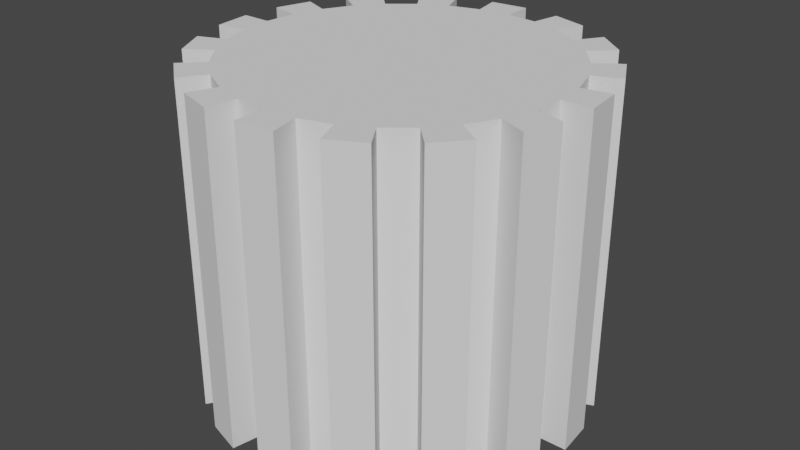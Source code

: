 # Source: pillar.blend  (saved by Blender 2.93.21; exported with 4.5.12 LTS)
import bpy
from mathutils import Matrix  # noqa: F401  (used for matrix-valued properties, if any)

bpy.ops.wm.read_factory_settings(use_empty=True)
scene = bpy.context.scene
scene.name = 'Scene'

# ---- collections
col_collection = bpy.data.collections.new('Collection'); scene.collection.children.link(col_collection)

# ---- world
world_world = bpy.data.worlds.new('World'); scene.world = world_world
world_world.use_nodes = True; world_world.node_tree.nodes.clear()
_N = world_world.node_tree.nodes; _L = world_world.node_tree.links
n0 = _N.new('ShaderNodeOutputWorld'); n0.name = 'World Output'; n0.location = (300, 300)
n1 = _N.new('ShaderNodeBackground'); n1.name = 'Background'; n1.location = (10, 300)
n1.inputs[0].default_value = (0.05088, 0.05088, 0.05088, 1.0)
_L.new(n1.outputs[0], n0.inputs[0])
n0.is_active_output = True
world_world.color = (0.05088, 0.05088, 0.05088)
world_world.use_sun_shadow = False
world_world.sun_shadow_jitter_overblur = 0.0

# ---- meshes
me_cylinder = bpy.data.meshes.new('Cylinder')
me_cylinder.from_pydata([(0.0, 1.0, -1.0), (0.0, 1.0, 1.0), (0.1951, 0.9808, -1.0), (0.1951, 0.9808, 1.0), (0.3827, 0.9239, -1.0), (0.3827, 0.9239, 1.0), (0.5556, 0.8315, -1.0), (0.5556, 0.8315, 1.0), (0.7071, 0.7071, -1.0), (0.7071, 0.7071, 1.0), (0.8315, 0.5556, -1.0), (0.8315, 0.5556, 1.0), (0.9239, 0.3827, -1.0), (0.9239, 0.3827, 1.0), (0.9808, 0.1951, -1.0), (0.9808, 0.1951, 1.0), (1.0, -4.371e-08, -1.0), (1.0, -4.371e-08, 1.0), (0.9808, -0.1951, -1.0), (0.9808, -0.1951, 1.0), (0.9239, -0.3827, -1.0), (0.9239, -0.3827, 1.0), (0.8315, -0.5556, -1.0), (0.8315, -0.5556, 1.0), (0.7071, -0.7071, -1.0), (0.7071, -0.7071, 1.0), (0.5556, -0.8315, -1.0), (0.5556, -0.8315, 1.0), (0.3827, -0.9239, -1.0), (0.3827, -0.9239, 1.0), (0.1951, -0.9808, -1.0), (0.1951, -0.9808, 1.0), (-8.742e-08, -1.0, -1.0), (-8.742e-08, -1.0, 1.0), (-0.1951, -0.9808, -1.0), (-0.1951, -0.9808, 1.0), (-0.3827, -0.9239, -1.0), (-0.3827, -0.9239, 1.0), (-0.5556, -0.8315, -1.0), (-0.5556, -0.8315, 1.0), (-0.7071, -0.7071, -1.0), (-0.7071, -0.7071, 1.0), (-0.8315, -0.5556, -1.0), (-0.8315, -0.5556, 1.0), (-0.9239, -0.3827, -1.0), (-0.9239, -0.3827, 1.0), (-0.9808, -0.1951, -1.0), (-0.9808, -0.1951, 1.0), (-1.0, 1.192e-08, -1.0), (-1.0, 1.192e-08, 1.0), (-0.9808, 0.1951, -1.0), (-0.9808, 0.1951, 1.0), (-0.9239, 0.3827, -1.0), (-0.9239, 0.3827, 1.0), (-0.8315, 0.5556, -1.0), (-0.8315, 0.5556, 1.0), (-0.7071, 0.7071, -1.0), (-0.7071, 0.7071, 1.0), (-0.5556, 0.8315, -1.0), (-0.5556, 0.8315, 1.0), (-0.3827, 0.9239, -1.0), (-0.3827, 0.9239, 1.0), (-0.1951, 0.9808, -1.0), (-0.1951, 0.9808, 1.0), (-1.238e-08, 1.181, -1.0), (-1.238e-08, 1.181, 1.0), (0.2304, 1.158, 1.0), (0.2304, 1.158, -1.0), (0.4519, 1.091, -1.0), (0.4519, 1.091, 1.0), (0.656, 0.9818, 1.0), (0.656, 0.9818, -1.0), (0.8349, 0.8349, -1.0), (0.8349, 0.8349, 1.0), (0.9818, 0.656, 1.0), (0.9818, 0.656, -1.0), (1.091, 0.4519, -1.0), (1.091, 0.4519, 1.0), (1.158, 0.2304, 1.0), (1.158, 0.2304, -1.0), (1.181, -4.858e-08, -1.0), (1.181, -4.858e-08, 1.0), (1.158, -0.2304, 1.0), (1.158, -0.2304, -1.0), (1.091, -0.4519, -1.0), (1.091, -0.4519, 1.0), (0.9818, -0.656, 1.0), (0.9818, -0.656, -1.0), (0.8349, -0.8349, -1.0), (0.8349, -0.8349, 1.0), (0.656, -0.9818, 1.0), (0.656, -0.9818, -1.0), (0.4519, -1.091, -1.0), (0.4519, -1.091, 1.0), (0.2304, -1.158, 1.0), (0.2304, -1.158, -1.0), (-1.156e-07, -1.181, -1.0), (-1.156e-07, -1.181, 1.0), (-0.2304, -1.158, 1.0), (-0.2304, -1.158, -1.0), (-0.4519, -1.091, -1.0), (-0.4519, -1.091, 1.0), (-0.656, -0.9818, 1.0), (-0.656, -0.9818, -1.0), (-0.8349, -0.8349, -1.0), (-0.8349, -0.8349, 1.0), (-0.9818, -0.656, 1.0), (-0.9818, -0.656, -1.0), (-1.091, -0.4519, -1.0), (-1.091, -0.4519, 1.0), (-1.158, -0.2304, 1.0), (-1.158, -0.2304, -1.0), (-1.181, 1.711e-08, -1.0), (-1.181, 1.711e-08, 1.0), (-1.158, 0.2304, 1.0), (-1.158, 0.2304, -1.0), (-1.091, 0.4519, -1.0), (-1.091, 0.4519, 1.0), (-0.9818, 0.656, 1.0), (-0.9818, 0.656, -1.0), (-0.8349, 0.8349, -1.0), (-0.8349, 0.8349, 1.0), (-0.656, 0.9818, 1.0), (-0.656, 0.9818, -1.0), (-0.4519, 1.091, -1.0), (-0.4519, 1.091, 1.0), (-0.2304, 1.158, 1.0), (-0.2304, 1.158, -1.0)], [], [(0, 1, 3, 2), (40, 38, 103, 104), (4, 5, 7, 6), (57, 56, 120, 121), (8, 9, 11, 10), (3, 5, 69, 66), (12, 13, 15, 14), (38, 39, 102, 103), (16, 17, 19, 18), (55, 57, 121, 118), (20, 21, 23, 22), (4, 2, 67, 68), (24, 25, 27, 26), (21, 20, 84, 85), (28, 29, 31, 30), (56, 54, 119, 120), (32, 33, 35, 34), (2, 3, 66, 67), (36, 37, 39, 38), (19, 21, 85, 82), (40, 41, 43, 42), (54, 55, 118, 119), (44, 45, 47, 46), (1, 0, 64, 65), (48, 49, 51, 50), (20, 18, 83, 84), (52, 53, 55, 54), (37, 36, 100, 101), (56, 57, 59, 58), (18, 19, 82, 83), (3, 1, 63, 61, 59, 57, 55, 53, 51, 49, 47, 45, 43, 41, 39, 37, 35, 33, 31, 29, 27, 25, 23, 21, 19, 17, 15, 13, 11, 9, 7, 5), (60, 61, 63, 62), (35, 37, 101, 98), (0, 2, 4, 6, 8, 10, 12, 14, 16, 18, 20, 22, 24, 26, 28, 30, 32, 34, 36, 38, 40, 42, 44, 46, 48, 50, 52, 54, 56, 58, 60, 62), (67, 66, 69, 68), (71, 70, 73, 72), (75, 74, 77, 76), (79, 78, 81, 80), (83, 82, 85, 84), (87, 86, 89, 88), (91, 90, 93, 92), (95, 94, 97, 96), (99, 98, 101, 100), (103, 102, 105, 104), (107, 106, 109, 108), (111, 110, 113, 112), (115, 114, 117, 116), (119, 118, 121, 120), (123, 122, 125, 124), (127, 126, 65, 64), (5, 4, 68, 69), (39, 41, 105, 102), (22, 23, 86, 87), (41, 40, 104, 105), (24, 22, 87, 88), (58, 59, 122, 123), (23, 25, 89, 86), (6, 7, 70, 71), (60, 58, 123, 124), (25, 24, 88, 89), (8, 6, 71, 72), (59, 61, 125, 122), (42, 43, 106, 107), (7, 9, 73, 70), (61, 60, 124, 125), (44, 42, 107, 108), (9, 8, 72, 73), (43, 45, 109, 106), (26, 27, 90, 91), (45, 44, 108, 109), (28, 26, 91, 92), (62, 63, 126, 127), (27, 29, 93, 90), (10, 11, 74, 75), (0, 62, 127, 64), (29, 28, 92, 93), (12, 10, 75, 76), (63, 1, 65, 126), (46, 47, 110, 111), (11, 13, 77, 74), (48, 46, 111, 112), (13, 12, 76, 77), (47, 49, 113, 110), (30, 31, 94, 95), (49, 48, 112, 113), (32, 30, 95, 96), (31, 33, 97, 94), (14, 15, 78, 79), (33, 32, 96, 97), (16, 14, 79, 80), (50, 51, 114, 115), (15, 17, 81, 78), (52, 50, 115, 116), (17, 16, 80, 81), (51, 53, 117, 114), (34, 35, 98, 99), (53, 52, 116, 117), (36, 34, 99, 100)])
_uv = me_cylinder.uv_layers.new(name='UVMap')
_uv.uv.foreach_set('vector', [7.705e-05, 0.4375, 0.1585, 0.4375, 0.1585, 0.453, 7.704e-05, 0.453, 0.2747, 0.1689, 0.289, 0.163, 0.2958, 0.1756, 0.2788, 0.1826, 7.704e-05, 0.5, 0.1585, 0.5, 0.1585, 0.5155, 7.705e-05, 0.5155, 0.1585, 0.3125, 7.703e-05, 0.3125, 7.704e-05, 0.2982, 0.1585, 0.2982, 7.704e-05, 0.5625, 0.1585, 0.5625, 0.1585, 0.578, 7.704e-05, 0.578, 0.1905, 0.3296, 0.2014, 0.3406, 0.1924, 0.3517, 0.1794, 0.3387, 7.704e-05, 0.625, 0.1585, 0.625, 0.1585, 0.6405, 7.703e-05, 0.6405, 7.706e-05, 0.0156, 0.1585, 0.0156, 0.1585, 0.02992, 7.706e-05, 0.02992, 7.704e-05, 0.6875, 0.1585, 0.6875, 0.1585, 0.703, 7.704e-05, 0.703, 0.1818, 0.2421, 0.1759, 0.2564, 0.1622, 0.2523, 0.1692, 0.2353, 7.704e-05, 0.75, 0.1585, 0.75, 0.1585, 0.7655, 7.703e-05, 0.7655, 0.2014, 0.03192, 0.1905, 0.0429, 0.1794, 0.03381, 0.1924, 0.02085, 7.703e-05, 0.8125, 0.1585, 0.8125, 0.1585, 0.828, 7.704e-05, 0.828, 0.1585, 0.75, 7.704e-05, 0.75, 7.704e-05, 0.7356, 0.1585, 0.7356, 7.702e-05, 0.8749, 0.1585, 0.8749, 0.1585, 0.8905, 7.703e-05, 0.8905, 0.1759, 0.1161, 0.1818, 0.1305, 0.1692, 0.1372, 0.1622, 0.1203, 7.702e-05, 0.9374, 0.1585, 0.9374, 0.1585, 0.953, 7.702e-05, 0.953, 7.704e-05, 0.453, 0.1585, 0.453, 0.1585, 0.4674, 7.704e-05, 0.4674, 7.706e-05, 7.702e-05, 0.1585, 7.708e-05, 0.1585, 0.0156, 7.706e-05, 0.0156, 0.3019, 0.3406, 0.3129, 0.3296, 0.324, 0.3387, 0.311, 0.3517, 7.705e-05, 0.06257, 0.1585, 0.06257, 0.1585, 0.07809, 7.705e-05, 0.07809, 7.704e-05, 0.2656, 0.1585, 0.2656, 0.1585, 0.2799, 7.703e-05, 0.2799, 7.704e-05, 0.1251, 0.1585, 0.1251, 0.1585, 0.1406, 7.705e-05, 0.1406, 0.1585, 0.4375, 7.705e-05, 0.4375, 7.704e-05, 0.4232, 0.1585, 0.4232, 7.705e-05, 0.1875, 0.1585, 0.1875, 0.1585, 0.2031, 7.704e-05, 0.2031, 0.3129, 0.0429, 0.3019, 0.03192, 0.311, 0.02085, 0.324, 0.03381, 7.704e-05, 0.25, 0.1585, 0.25, 0.1585, 0.2656, 7.704e-05, 0.2656, 0.1585, 0.9999, 7.703e-05, 0.9999, 7.702e-05, 0.9856, 0.1585, 0.9856, 7.703e-05, 0.3125, 0.1585, 0.3125, 0.1585, 0.3281, 7.704e-05, 0.3281, 7.704e-05, 0.703, 0.1585, 0.703, 0.1585, 0.7173, 7.703e-05, 0.7173, 0.1905, 0.3296, 0.1818, 0.3167, 0.1759, 0.3024, 0.1729, 0.2872, 0.1729, 0.2716, 0.1759, 0.2564, 0.1818, 0.2421, 0.1905, 0.2292, 0.2014, 0.2182, 0.2143, 0.2096, 0.2287, 0.2036, 0.2439, 0.2006, 0.2594, 0.2006, 0.2747, 0.2036, 0.289, 0.2096, 0.3019, 0.2182, 0.3129, 0.2292, 0.3215, 0.2421, 0.3275, 0.2564, 0.3305, 0.2716, 0.3305, 0.2872, 0.3275, 0.3024, 0.3215, 0.3167, 0.3129, 0.3296, 0.3019, 0.3406, 0.289, 0.3492, 0.2747, 0.3552, 0.2594, 0.3582, 0.2439, 0.3582, 0.2287, 0.3552, 0.2143, 0.3492, 0.2014, 0.3406, 7.704e-05, 0.375, 0.1585, 0.375, 0.1585, 0.3905, 7.704e-05, 0.3905, 0.3129, 0.2292, 0.3019, 0.2182, 0.311, 0.2071, 0.324, 0.2201, 0.1818, 0.05581, 0.1905, 0.0429, 0.2014, 0.03192, 0.2143, 0.0233, 0.2287, 0.01735, 0.2439, 0.01433, 0.2594, 0.01433, 0.2747, 0.01735, 0.289, 0.0233, 0.3019, 0.03192, 0.3129, 0.0429, 0.3215, 0.05581, 0.3275, 0.07015, 0.3305, 0.08537, 0.3305, 0.1009, 0.3275, 0.1161, 0.3215, 0.1305, 0.3129, 0.1434, 0.3019, 0.1544, 0.289, 0.163, 0.2747, 0.1689, 0.2594, 0.1719, 0.2439, 0.1719, 0.2287, 0.1689, 0.2143, 0.163, 0.2014, 0.1544, 0.1905, 0.1434, 0.1818, 0.1305, 0.1759, 0.1161, 0.1729, 0.1009, 0.1729, 0.08537, 0.1759, 0.07015, 7.704e-05, 0.4674, 0.1585, 0.4674, 0.1585, 0.4857, 7.704e-05, 0.4857, 7.704e-05, 0.5298, 0.1585, 0.5298, 0.1585, 0.5482, 7.704e-05, 0.5482, 7.705e-05, 0.5923, 0.1585, 0.5923, 0.1585, 0.6107, 7.704e-05, 0.6107, 7.704e-05, 0.6548, 0.1585, 0.6548, 0.1585, 0.6732, 7.705e-05, 0.6732, 7.703e-05, 0.7173, 0.1585, 0.7173, 0.1585, 0.7356, 7.704e-05, 0.7356, 7.704e-05, 0.7798, 0.1585, 0.7798, 0.1585, 0.7981, 7.703e-05, 0.7981, 7.703e-05, 0.8423, 0.1585, 0.8423, 0.1585, 0.8606, 7.703e-05, 0.8606, 7.702e-05, 0.9048, 0.1585, 0.9048, 0.1585, 0.9231, 7.703e-05, 0.9231, 7.703e-05, 0.9673, 0.1585, 0.9673, 0.1585, 0.9856, 7.702e-05, 0.9856, 7.706e-05, 0.02992, 0.1585, 0.02992, 0.1585, 0.04825, 7.706e-05, 0.04825, 7.705e-05, 0.09241, 0.1585, 0.09241, 0.1585, 0.1107, 7.705e-05, 0.1107, 7.705e-05, 0.1549, 0.1585, 0.1549, 0.1585, 0.1732, 7.705e-05, 0.1732, 7.704e-05, 0.2174, 0.1585, 0.2174, 0.1585, 0.2357, 7.704e-05, 0.2357, 7.703e-05, 0.2799, 0.1585, 0.2799, 0.1585, 0.2982, 7.704e-05, 0.2982, 7.703e-05, 0.3424, 0.1585, 0.3424, 0.1585, 0.3607, 7.704e-05, 0.3607, 7.704e-05, 0.4049, 0.1585, 0.4049, 0.1585, 0.4232, 7.704e-05, 0.4232, 0.1585, 0.5, 7.704e-05, 0.5, 7.704e-05, 0.4857, 0.1585, 0.4857, 0.289, 0.2096, 0.2747, 0.2036, 0.2788, 0.1899, 0.2958, 0.1969, 7.703e-05, 0.7655, 0.1585, 0.7655, 0.1585, 0.7798, 7.704e-05, 0.7798, 0.1585, 0.06257, 7.705e-05, 0.06257, 7.706e-05, 0.04825, 0.1585, 0.04825, 0.3275, 0.07015, 0.3215, 0.05581, 0.3341, 0.04906, 0.3412, 0.06599, 7.704e-05, 0.3281, 0.1585, 0.3281, 0.1585, 0.3424, 7.703e-05, 0.3424, 0.3215, 0.3167, 0.3275, 0.3024, 0.3412, 0.3066, 0.3341, 0.3235, 7.705e-05, 0.5155, 0.1585, 0.5155, 0.1585, 0.5298, 7.704e-05, 0.5298, 0.1729, 0.08537, 0.1729, 0.1009, 0.1586, 0.1023, 0.1586, 0.08397, 0.1585, 0.8125, 7.703e-05, 0.8125, 7.703e-05, 0.7981, 0.1585, 0.7981, 0.2287, 0.01735, 0.2143, 0.0233, 0.2076, 0.01067, 0.2245, 0.003653, 0.1729, 0.2716, 0.1729, 0.2872, 0.1586, 0.2886, 0.1586, 0.2702, 7.705e-05, 0.07809, 0.1585, 0.07809, 0.1585, 0.09241, 7.705e-05, 0.09241, 0.2143, 0.3492, 0.2287, 0.3552, 0.2245, 0.3689, 0.2076, 0.3619, 0.1585, 0.375, 7.704e-05, 0.375, 7.704e-05, 0.3607, 0.1585, 0.3607, 0.2439, 0.1719, 0.2594, 0.1719, 0.2608, 0.1862, 0.2425, 0.1862, 0.1585, 0.5625, 7.704e-05, 0.5625, 7.704e-05, 0.5482, 0.1585, 0.5482, 0.2594, 0.2006, 0.2439, 0.2006, 0.2425, 0.1863, 0.2608, 0.1863, 7.704e-05, 0.828, 0.1585, 0.828, 0.1585, 0.8423, 7.703e-05, 0.8423, 0.1585, 0.1251, 7.704e-05, 0.1251, 7.705e-05, 0.1107, 0.1585, 0.1107, 0.3305, 0.1009, 0.3305, 0.08537, 0.3447, 0.08397, 0.3447, 0.1023, 7.704e-05, 0.3905, 0.1585, 0.3905, 0.1585, 0.4049, 7.704e-05, 0.4049, 0.3305, 0.2872, 0.3305, 0.2716, 0.3447, 0.2702, 0.3447, 0.2886, 7.704e-05, 0.578, 0.1585, 0.578, 0.1585, 0.5923, 7.705e-05, 0.5923, 0.1818, 0.05581, 0.1759, 0.07015, 0.1622, 0.06599, 0.1692, 0.04906, 0.1585, 0.8749, 7.702e-05, 0.8749, 7.703e-05, 0.8606, 0.1585, 0.8606, 0.2594, 0.01433, 0.2439, 0.01433, 0.2425, 7.702e-05, 0.2608, 7.705e-05, 0.1759, 0.3024, 0.1818, 0.3167, 0.1692, 0.3235, 0.1622, 0.3066, 7.705e-05, 0.1406, 0.1585, 0.1406, 0.1585, 0.1549, 7.705e-05, 0.1549, 0.2439, 0.3582, 0.2594, 0.3582, 0.2608, 0.3725, 0.2425, 0.3725, 0.2143, 0.163, 0.2287, 0.1689, 0.2245, 0.1826, 0.2076, 0.1756, 0.1585, 0.625, 7.704e-05, 0.625, 7.704e-05, 0.6107, 0.1585, 0.6107, 0.2287, 0.2036, 0.2143, 0.2096, 0.2076, 0.1969, 0.2245, 0.1899, 7.703e-05, 0.8905, 0.1585, 0.8905, 0.1585, 0.9048, 7.702e-05, 0.9048, 0.1585, 0.1875, 7.705e-05, 0.1875, 7.705e-05, 0.1732, 0.1585, 0.1732, 0.3215, 0.1305, 0.3275, 0.1161, 0.3412, 0.1203, 0.3341, 0.1372, 0.3275, 0.2564, 0.3215, 0.2421, 0.3341, 0.2353, 0.3412, 0.2523, 7.703e-05, 0.6405, 0.1585, 0.6405, 0.1585, 0.6548, 7.704e-05, 0.6548, 0.1585, 0.9374, 7.702e-05, 0.9374, 7.703e-05, 0.9231, 0.1585, 0.9231, 0.289, 0.0233, 0.2747, 0.01735, 0.2788, 0.003653, 0.2958, 0.01067, 7.704e-05, 0.2031, 0.1585, 0.2031, 0.1585, 0.2174, 7.704e-05, 0.2174, 0.2747, 0.3552, 0.289, 0.3492, 0.2958, 0.3619, 0.2788, 0.3689, 0.1905, 0.1434, 0.2014, 0.1544, 0.1924, 0.1654, 0.1794, 0.1525, 0.1585, 0.6875, 7.704e-05, 0.6875, 7.705e-05, 0.6732, 0.1585, 0.6732, 0.2014, 0.2182, 0.1905, 0.2292, 0.1794, 0.2201, 0.1924, 0.2071, 7.702e-05, 0.953, 0.1585, 0.953, 0.1585, 0.9673, 7.703e-05, 0.9673, 0.1585, 0.25, 7.704e-05, 0.25, 7.704e-05, 0.2357, 0.1585, 0.2357, 0.3019, 0.1544, 0.3129, 0.1434, 0.324, 0.1525, 0.311, 0.1654])
me_cylinder.use_remesh_fix_poles = True
me_cylinder.use_remesh_preserve_attributes = False
me_cylinder.update()

# ---- objects
ob_cylinder = bpy.data.objects.new('Cylinder', me_cylinder)

# ---- transforms, parenting, visibility, modifiers, constraints
ob_cylinder.location = (0.0, 0.0, 0.0)

# ---- collection membership
col_collection.objects.link(ob_cylinder)

# ---- scene / render settings (as saved in the file)
scene.frame_start = 1; scene.frame_end = 250; scene.frame_set(1)
scene.render.engine = 'BLENDER_EEVEE_NEXT'
scene.cycles.use_denoising = False
scene.cycles.samples = 128
scene.cycles.sampling_pattern = 'TABULATED_SOBOL'
scene.cycles.use_adaptive_sampling = False
scene.cycles.use_light_tree = False
scene.view_settings.view_transform = 'Filmic'
bpy.context.view_layer.update()

# ---- added for rendering (the .blend has no active camera and no usable light): camera, sun
cam_auto = bpy.data.cameras.new('AutoCamera')
cam_auto.lens = 50.0
cam_auto.sensor_width = 36.0
cam_auto.clip_end = 1000.0
ob_auto_camera = bpy.data.objects.new('AutoCamera', cam_auto)
scene.collection.objects.link(ob_auto_camera)
ob_auto_camera.location = (3.60175, -4.3221, 2.8814)
ob_auto_camera.rotation_euler = (1.09748, -7.21219e-08, 0.694738)
scene.camera = ob_auto_camera
light_auto_sun = bpy.data.lights.new('AutoSun', 'SUN')
light_auto_sun.energy = 3.0
light_auto_sun.angle = 0.0523599
ob_auto_sun = bpy.data.objects.new('AutoSun', light_auto_sun)
scene.collection.objects.link(ob_auto_sun)
ob_auto_sun.rotation_euler = (0.872665, 0.174533, 0.523599)
bpy.context.view_layer.update()
